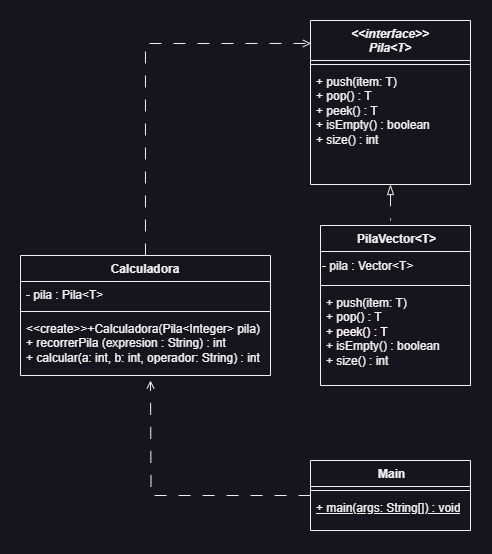

The diagram above was exported from draw.io. Its source (the exported page's mxGraphModel, read from the mxfile embedded in the PNG):
<mxGraphModel dx="1402" dy="690" grid="1" gridSize="10" guides="1" tooltips="1" connect="1" arrows="1" fold="1" page="1" pageScale="1" pageWidth="827" pageHeight="1169" math="0" shadow="0">
  <root>
    <mxCell id="0" />
    <mxCell id="1" parent="0" />
    <mxCell id="miWz9hI9CCnxur5lp-G9-5" value="Calculadora" style="swimlane;fontStyle=1;align=center;verticalAlign=top;childLayout=stackLayout;horizontal=1;startSize=26;horizontalStack=0;resizeParent=1;resizeParentMax=0;resizeLast=0;collapsible=1;marginBottom=0;whiteSpace=wrap;html=1;" parent="1" vertex="1">
      <mxGeometry x="120" y="525" width="250" height="120" as="geometry" />
    </mxCell>
    <mxCell id="miWz9hI9CCnxur5lp-G9-6" value="- pila : Pila&amp;lt;T&amp;gt;" style="text;strokeColor=none;fillColor=none;align=left;verticalAlign=top;spacingLeft=4;spacingRight=4;overflow=hidden;rotatable=0;points=[[0,0.5],[1,0.5]];portConstraint=eastwest;whiteSpace=wrap;html=1;" parent="miWz9hI9CCnxur5lp-G9-5" vertex="1">
      <mxGeometry y="26" width="250" height="26" as="geometry" />
    </mxCell>
    <mxCell id="miWz9hI9CCnxur5lp-G9-7" value="" style="line;strokeWidth=1;fillColor=none;align=left;verticalAlign=middle;spacingTop=-1;spacingLeft=3;spacingRight=3;rotatable=0;labelPosition=right;points=[];portConstraint=eastwest;strokeColor=inherit;" parent="miWz9hI9CCnxur5lp-G9-5" vertex="1">
      <mxGeometry y="52" width="250" height="8" as="geometry" />
    </mxCell>
    <mxCell id="miWz9hI9CCnxur5lp-G9-8" value="&amp;lt;&amp;lt;create&amp;gt;&amp;gt;+Calculadora(Pila&amp;lt;Integer&amp;gt; pila)&lt;div&gt;+ recorrerPila (expresion : String) : &lt;span class=&quot;hljs-type&quot;&gt;int&lt;/span&gt;&lt;div&gt;&lt;span class=&quot;hljs-type&quot;&gt;&lt;span class=&quot;hljs-operator&quot;&gt;+&lt;/span&gt; calcular(a: &lt;span class=&quot;hljs-type&quot;&gt;int&lt;/span&gt;, b: &lt;span class=&quot;hljs-type&quot;&gt;int&lt;/span&gt;, operador: String) : &lt;span class=&quot;hljs-type&quot;&gt;int&lt;/span&gt;&lt;/span&gt;&lt;/div&gt;&lt;/div&gt;" style="text;strokeColor=none;fillColor=none;align=left;verticalAlign=top;spacingLeft=4;spacingRight=4;overflow=hidden;rotatable=0;points=[[0,0.5],[1,0.5]];portConstraint=eastwest;whiteSpace=wrap;html=1;" parent="miWz9hI9CCnxur5lp-G9-5" vertex="1">
      <mxGeometry y="60" width="250" height="60" as="geometry" />
    </mxCell>
    <mxCell id="miWz9hI9CCnxur5lp-G9-9" value="&lt;i&gt;&amp;lt;&amp;lt;interface&amp;gt;&amp;gt;&lt;/i&gt;&lt;div&gt;&lt;i&gt;Pila&amp;lt;T&amp;gt;&lt;/i&gt;&lt;/div&gt;" style="swimlane;fontStyle=1;align=center;verticalAlign=top;childLayout=stackLayout;horizontal=1;startSize=40;horizontalStack=0;resizeParent=1;resizeParentMax=0;resizeLast=0;collapsible=1;marginBottom=0;whiteSpace=wrap;html=1;" parent="1" vertex="1">
      <mxGeometry x="410" y="290" width="160" height="164" as="geometry" />
    </mxCell>
    <mxCell id="miWz9hI9CCnxur5lp-G9-11" value="" style="line;strokeWidth=1;fillColor=none;align=left;verticalAlign=middle;spacingTop=-1;spacingLeft=3;spacingRight=3;rotatable=0;labelPosition=right;points=[];portConstraint=eastwest;strokeColor=inherit;" parent="miWz9hI9CCnxur5lp-G9-9" vertex="1">
      <mxGeometry y="40" width="160" height="8" as="geometry" />
    </mxCell>
    <mxCell id="miWz9hI9CCnxur5lp-G9-12" value="&lt;span class=&quot;hljs-operator&quot;&gt;+&lt;/span&gt; push(item: T)&amp;nbsp;&lt;div&gt;&lt;span class=&quot;hljs-operator&quot;&gt;+&lt;/span&gt; pop() : T&amp;nbsp;&lt;br&gt;&lt;span class=&quot;hljs-operator&quot;&gt;+&lt;/span&gt; peek() : T&lt;br&gt;&lt;span class=&quot;hljs-operator&quot;&gt;+&lt;/span&gt; isEmpty() : &lt;span class=&quot;hljs-type&quot;&gt;boolean&lt;/span&gt;&amp;nbsp;&lt;br&gt;&lt;span class=&quot;hljs-operator&quot;&gt;+&lt;/span&gt; size() : &lt;span class=&quot;hljs-type&quot;&gt;int&lt;/span&gt;&lt;/div&gt;" style="text;strokeColor=none;fillColor=none;align=left;verticalAlign=top;spacingLeft=4;spacingRight=4;overflow=hidden;rotatable=0;points=[[0,0.5],[1,0.5]];portConstraint=eastwest;whiteSpace=wrap;html=1;" parent="miWz9hI9CCnxur5lp-G9-9" vertex="1">
      <mxGeometry y="48" width="160" height="116" as="geometry" />
    </mxCell>
    <mxCell id="miWz9hI9CCnxur5lp-G9-13" value="&amp;nbsp;PilaVector&amp;lt;T&amp;gt;" style="swimlane;fontStyle=1;align=center;verticalAlign=top;childLayout=stackLayout;horizontal=1;startSize=26;horizontalStack=0;resizeParent=1;resizeParentMax=0;resizeLast=0;collapsible=1;marginBottom=0;whiteSpace=wrap;html=1;" parent="1" vertex="1">
      <mxGeometry x="420" y="495" width="150" height="160" as="geometry" />
    </mxCell>
    <mxCell id="miWz9hI9CCnxur5lp-G9-16" value="&lt;span class=&quot;hljs-operator&quot;&gt;-&lt;/span&gt; pila : Vector&lt;span class=&quot;hljs-operator&quot;&gt;&amp;lt;&lt;/span&gt;T&lt;span class=&quot;hljs-operator&quot;&gt;&amp;gt;&lt;/span&gt;" style="text;html=1;align=left;verticalAlign=middle;whiteSpace=wrap;rounded=0;" parent="miWz9hI9CCnxur5lp-G9-13" vertex="1">
      <mxGeometry y="26" width="150" height="30" as="geometry" />
    </mxCell>
    <mxCell id="miWz9hI9CCnxur5lp-G9-14" value="" style="line;strokeWidth=1;fillColor=none;align=left;verticalAlign=middle;spacingTop=-1;spacingLeft=3;spacingRight=3;rotatable=0;labelPosition=right;points=[];portConstraint=eastwest;strokeColor=inherit;" parent="miWz9hI9CCnxur5lp-G9-13" vertex="1">
      <mxGeometry y="56" width="150" height="8" as="geometry" />
    </mxCell>
    <mxCell id="miWz9hI9CCnxur5lp-G9-15" value="&lt;div&gt;+ push(item: T)&amp;nbsp; &amp;nbsp;&lt;/div&gt;&lt;div&gt;+ pop() : T&amp;nbsp; &amp;nbsp; &amp;nbsp; &amp;nbsp;&lt;/div&gt;&lt;div&gt;&lt;span style=&quot;background-color: transparent;&quot;&gt;&lt;font color=&quot;#fffafb&quot;&gt;+ peek() : T&lt;/font&gt;&lt;/span&gt;&lt;span style=&quot;background-color: transparent; color: light-dark(rgb(0, 0, 0), rgb(255, 255, 255));&quot;&gt;&amp;nbsp; &amp;nbsp; &amp;nbsp; &amp;nbsp;&amp;nbsp;&lt;/span&gt;&lt;/div&gt;&lt;div&gt;+ isEmpty() : boolean&amp;nbsp; &amp;nbsp;&lt;/div&gt;&lt;div&gt;+ size() : int&amp;nbsp;&lt;/div&gt;" style="text;strokeColor=none;fillColor=none;align=left;verticalAlign=top;spacingLeft=4;spacingRight=4;overflow=hidden;rotatable=0;points=[[0,0.5],[1,0.5]];portConstraint=eastwest;whiteSpace=wrap;html=1;" parent="miWz9hI9CCnxur5lp-G9-13" vertex="1">
      <mxGeometry y="64" width="150" height="96" as="geometry" />
    </mxCell>
    <mxCell id="pY82JHrwV6VkZylAqV1v-1" style="edgeStyle=orthogonalEdgeStyle;rounded=0;orthogonalLoop=1;jettySize=auto;html=1;endArrow=open;endFill=0;dashed=1;dashPattern=12 12;" edge="1" parent="1" source="miWz9hI9CCnxur5lp-G9-17">
      <mxGeometry relative="1" as="geometry">
        <mxPoint x="250" y="650" as="targetPoint" />
      </mxGeometry>
    </mxCell>
    <mxCell id="miWz9hI9CCnxur5lp-G9-17" value="&amp;nbsp;Main" style="swimlane;fontStyle=1;align=center;verticalAlign=top;childLayout=stackLayout;horizontal=1;startSize=26;horizontalStack=0;resizeParent=1;resizeParentMax=0;resizeLast=0;collapsible=1;marginBottom=0;whiteSpace=wrap;html=1;" parent="1" vertex="1">
      <mxGeometry x="410" y="730" width="160" height="70" as="geometry" />
    </mxCell>
    <mxCell id="miWz9hI9CCnxur5lp-G9-18" value="" style="line;strokeWidth=1;fillColor=none;align=left;verticalAlign=middle;spacingTop=-1;spacingLeft=3;spacingRight=3;rotatable=0;labelPosition=right;points=[];portConstraint=eastwest;strokeColor=inherit;" parent="miWz9hI9CCnxur5lp-G9-17" vertex="1">
      <mxGeometry y="26" width="160" height="8" as="geometry" />
    </mxCell>
    <mxCell id="miWz9hI9CCnxur5lp-G9-19" value="&lt;u&gt;&lt;span class=&quot;hljs-operator&quot;&gt;+&lt;/span&gt; main(args: String[]) : void&lt;/u&gt;" style="text;strokeColor=none;fillColor=none;align=left;verticalAlign=top;spacingLeft=4;spacingRight=4;overflow=hidden;rotatable=0;points=[[0,0.5],[1,0.5]];portConstraint=eastwest;whiteSpace=wrap;html=1;" parent="miWz9hI9CCnxur5lp-G9-17" vertex="1">
      <mxGeometry y="34" width="160" height="36" as="geometry" />
    </mxCell>
    <mxCell id="miWz9hI9CCnxur5lp-G9-21" style="edgeStyle=none;curved=1;rounded=0;orthogonalLoop=1;jettySize=auto;html=1;fontSize=12;startSize=8;endSize=8;endArrow=none;endFill=0;startArrow=blockThin;startFill=0;dashed=1;strokeWidth=1;dashPattern=12 12;" parent="1" source="miWz9hI9CCnxur5lp-G9-12" edge="1">
      <mxGeometry relative="1" as="geometry">
        <mxPoint x="490" y="490" as="targetPoint" />
      </mxGeometry>
    </mxCell>
    <mxCell id="pY82JHrwV6VkZylAqV1v-3" style="edgeStyle=orthogonalEdgeStyle;rounded=0;orthogonalLoop=1;jettySize=auto;html=1;endArrow=open;endFill=0;dashed=1;dashPattern=12 12;exitX=0.5;exitY=0;exitDx=0;exitDy=0;entryX=0.003;entryY=0.14;entryDx=0;entryDy=0;entryPerimeter=0;" edge="1" parent="1" source="miWz9hI9CCnxur5lp-G9-5" target="miWz9hI9CCnxur5lp-G9-9">
      <mxGeometry relative="1" as="geometry">
        <mxPoint x="210" y="314.22" as="targetPoint" />
        <mxPoint x="370" y="429.22" as="sourcePoint" />
      </mxGeometry>
    </mxCell>
  </root>
</mxGraphModel>